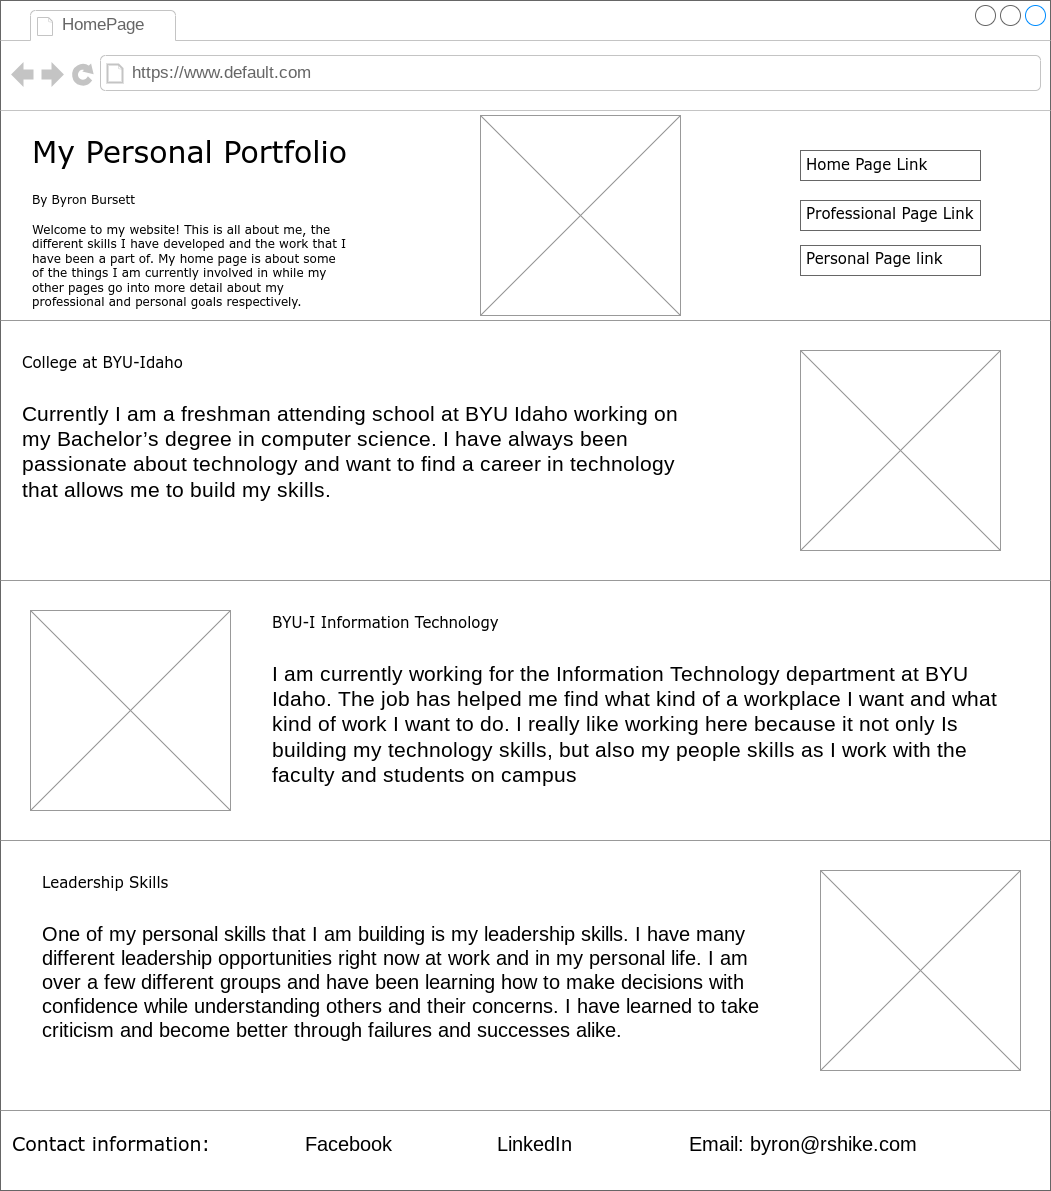

The diagram above was exported from draw.io. Its source (the exported page's mxGraphModel, read from the mxfile embedded in the PNG):
<mxGraphModel dx="1222" dy="592" grid="1" gridSize="10" guides="1" tooltips="1" connect="1" arrows="1" fold="1" page="1" pageScale="1" pageWidth="1100" pageHeight="850" background="none" math="0" shadow="0">
  <root>
    <mxCell id="0" />
    <mxCell id="1" parent="0" />
    <mxCell id="7026571954dc6520-1" value="" style="strokeWidth=1;shadow=0;dashed=0;align=center;html=1;shape=mxgraph.mockup.containers.browserWindow;rSize=0;strokeColor=#666666;mainText=,;recursiveResize=0;rounded=0;labelBackgroundColor=none;fontFamily=Verdana;fontSize=12" parent="1" vertex="1">
      <mxGeometry x="30" width="1050" height="1190" as="geometry" />
    </mxCell>
    <mxCell id="7026571954dc6520-2" value="HomePage" style="strokeWidth=1;shadow=0;dashed=0;align=center;html=1;shape=mxgraph.mockup.containers.anchor;fontSize=17;fontColor=#666666;align=left;" parent="7026571954dc6520-1" vertex="1">
      <mxGeometry x="60" y="12" width="110" height="26" as="geometry" />
    </mxCell>
    <mxCell id="7026571954dc6520-3" value="https://www.default.com" style="strokeWidth=1;shadow=0;dashed=0;align=center;html=1;shape=mxgraph.mockup.containers.anchor;rSize=0;fontSize=17;fontColor=#666666;align=left;" parent="7026571954dc6520-1" vertex="1">
      <mxGeometry x="130" y="60" width="250" height="26" as="geometry" />
    </mxCell>
    <mxCell id="7026571954dc6520-4" value="My Personal Portfolio" style="text;html=1;points=[];align=left;verticalAlign=top;spacingTop=-4;fontSize=30;fontFamily=Verdana" parent="7026571954dc6520-1" vertex="1">
      <mxGeometry x="30" y="130" width="340" height="50" as="geometry" />
    </mxCell>
    <mxCell id="7026571954dc6520-7" value="Welcome to my website! This is all about me, the different skills I have developed and the work that I have been a part of. My home page is about some of the things I am currently involved in while my other pages go into more detail about my professional and personal goals respectively." style="text;html=1;points=[];align=left;verticalAlign=top;spacingTop=-4;fontSize=12;fontFamily=Verdana;whiteSpace=wrap;" parent="7026571954dc6520-1" vertex="1">
      <mxGeometry x="30" y="220" width="320" height="80" as="geometry" />
    </mxCell>
    <mxCell id="7026571954dc6520-11" value="By Byron Bursett" style="text;html=1;points=[];align=left;verticalAlign=top;spacingTop=-4;fontSize=12;fontFamily=Verdana;whiteSpace=wrap;" parent="7026571954dc6520-1" vertex="1">
      <mxGeometry x="30" y="190" width="240" height="40" as="geometry" />
    </mxCell>
    <mxCell id="7026571954dc6520-15" value="" style="verticalLabelPosition=bottom;shadow=0;dashed=0;align=center;html=1;verticalAlign=top;strokeWidth=1;shape=mxgraph.mockup.markup.line;strokeColor=#999999;rounded=0;labelBackgroundColor=none;fillColor=#ffffff;fontFamily=Verdana;fontSize=12;fontColor=#000000;" parent="7026571954dc6520-1" vertex="1">
      <mxGeometry y="310" width="1050" height="20" as="geometry" />
    </mxCell>
    <mxCell id="7026571954dc6520-16" value="College at BYU-Idaho" style="text;html=1;points=[];align=left;verticalAlign=top;spacingTop=-4;fontSize=15;fontFamily=Verdana" parent="7026571954dc6520-1" vertex="1">
      <mxGeometry x="20" y="350" width="170" height="30" as="geometry" />
    </mxCell>
    <mxCell id="7026571954dc6520-17" value="&lt;font style=&quot;font-size: 21px;&quot;&gt;Currently I am a freshman attending school at BYU Idaho working on my Bachelor’s degree in computer science. I have always been passionate about technology and want to find a career in technology that allows me to build my skills.&lt;/font&gt;" style="text;spacingTop=-5;whiteSpace=wrap;html=1;align=left;fontSize=12;fontFamily=Helvetica;fillColor=none;strokeColor=none;rounded=0;shadow=1;labelBackgroundColor=none;" parent="7026571954dc6520-1" vertex="1">
      <mxGeometry x="20" y="400" width="680" height="150" as="geometry" />
    </mxCell>
    <mxCell id="7026571954dc6520-21" value="" style="verticalLabelPosition=bottom;shadow=0;dashed=0;align=center;html=1;verticalAlign=top;strokeWidth=1;shape=mxgraph.mockup.markup.line;strokeColor=#999999;rounded=0;labelBackgroundColor=none;fillColor=#ffffff;fontFamily=Verdana;fontSize=12;fontColor=#000000;" parent="7026571954dc6520-1" vertex="1">
      <mxGeometry y="570" width="1050" height="20" as="geometry" />
    </mxCell>
    <mxCell id="7026571954dc6520-22" value="" style="verticalLabelPosition=bottom;shadow=0;dashed=0;align=center;html=1;verticalAlign=top;strokeWidth=1;shape=mxgraph.mockup.graphics.simpleIcon;strokeColor=#999999;fillColor=#ffffff;rounded=0;labelBackgroundColor=none;fontFamily=Verdana;fontSize=12;fontColor=#000000;" parent="7026571954dc6520-1" vertex="1">
      <mxGeometry x="30" y="610" width="200" height="200" as="geometry" />
    </mxCell>
    <mxCell id="7026571954dc6520-31" value="BYU-I Information Technology" style="text;html=1;points=[];align=left;verticalAlign=top;spacingTop=-4;fontSize=15;fontFamily=Verdana" parent="7026571954dc6520-1" vertex="1">
      <mxGeometry x="270" y="610" width="230" height="30" as="geometry" />
    </mxCell>
    <mxCell id="S2-4E73MpCdP56Pivkb2-1" value="&lt;font color=&quot;#000000&quot; style=&quot;font-size: 15px;&quot; face=&quot;Verdana&quot;&gt;Personal Page link&lt;/font&gt;" style="strokeWidth=1;shadow=0;dashed=0;align=center;html=1;shape=mxgraph.mockup.text.textBox;fontColor=#666666;align=left;fontSize=17;spacingLeft=4;spacingTop=-3;whiteSpace=wrap;strokeColor=#666666;mainText=" vertex="1" parent="7026571954dc6520-1">
      <mxGeometry x="800" y="245" width="180" height="30" as="geometry" />
    </mxCell>
    <mxCell id="S2-4E73MpCdP56Pivkb2-2" value="&lt;font color=&quot;#000000&quot; face=&quot;Verdana&quot; style=&quot;font-size: 15px;&quot;&gt;Professional Page Link&lt;/font&gt;" style="strokeWidth=1;shadow=0;dashed=0;align=center;html=1;shape=mxgraph.mockup.text.textBox;fontColor=#666666;align=left;fontSize=17;spacingLeft=4;spacingTop=-3;whiteSpace=wrap;strokeColor=#666666;mainText=" vertex="1" parent="7026571954dc6520-1">
      <mxGeometry x="800" y="200" width="180" height="30" as="geometry" />
    </mxCell>
    <mxCell id="S2-4E73MpCdP56Pivkb2-3" value="" style="verticalLabelPosition=bottom;shadow=0;dashed=0;align=center;html=1;verticalAlign=top;strokeWidth=1;shape=mxgraph.mockup.graphics.simpleIcon;strokeColor=#999999;fillColor=#ffffff;rounded=0;labelBackgroundColor=none;fontFamily=Verdana;fontSize=12;fontColor=#000000;" vertex="1" parent="7026571954dc6520-1">
      <mxGeometry x="800" y="350" width="200" height="200" as="geometry" />
    </mxCell>
    <mxCell id="7026571954dc6520-36" value="&lt;font style=&quot;font-size: 21px;&quot;&gt;I am currently working for the Information Technology department at BYU Idaho. The job has helped me find what kind of a workplace I want and what kind of work I want to do. I really like working here because it not only Is building my technology skills, but also my people skills as I work with the faculty and students on campus&lt;/font&gt;" style="text;spacingTop=-5;whiteSpace=wrap;html=1;align=left;fontSize=12;fontFamily=Helvetica;fillColor=none;strokeColor=none;rounded=0;shadow=1;labelBackgroundColor=none;" parent="7026571954dc6520-1" vertex="1">
      <mxGeometry x="270" y="660" width="750" height="150" as="geometry" />
    </mxCell>
    <mxCell id="S2-4E73MpCdP56Pivkb2-4" value="" style="verticalLabelPosition=bottom;shadow=0;dashed=0;align=center;html=1;verticalAlign=top;strokeWidth=1;shape=mxgraph.mockup.markup.line;strokeColor=#999999;rounded=0;labelBackgroundColor=none;fillColor=#ffffff;fontFamily=Verdana;fontSize=12;fontColor=#000000;" vertex="1" parent="7026571954dc6520-1">
      <mxGeometry y="830" width="1050" height="20" as="geometry" />
    </mxCell>
    <mxCell id="S2-4E73MpCdP56Pivkb2-6" value="" style="verticalLabelPosition=bottom;shadow=0;dashed=0;align=center;html=1;verticalAlign=top;strokeWidth=1;shape=mxgraph.mockup.graphics.simpleIcon;strokeColor=#999999;fillColor=#ffffff;rounded=0;labelBackgroundColor=none;fontFamily=Verdana;fontSize=12;fontColor=#000000;" vertex="1" parent="7026571954dc6520-1">
      <mxGeometry x="820" y="870" width="200" height="200" as="geometry" />
    </mxCell>
    <mxCell id="S2-4E73MpCdP56Pivkb2-7" value="" style="verticalLabelPosition=bottom;shadow=0;dashed=0;align=center;html=1;verticalAlign=top;strokeWidth=1;shape=mxgraph.mockup.markup.line;strokeColor=#999999;rounded=0;labelBackgroundColor=none;fillColor=#ffffff;fontFamily=Verdana;fontSize=12;fontColor=#000000;" vertex="1" parent="7026571954dc6520-1">
      <mxGeometry y="1100" width="1050" height="20" as="geometry" />
    </mxCell>
    <mxCell id="S2-4E73MpCdP56Pivkb2-8" value="&lt;font style=&quot;font-size: 20px;&quot;&gt;One of my personal skills that I am building is my leadership skills. I have many different leadership opportunities right now at work and in my personal life. I am over a few different groups and have been learning how to make decisions with confidence while understanding others and their concerns. I have learned to take criticism and become better through failures and successes alike.&lt;/font&gt;" style="text;spacingTop=-5;whiteSpace=wrap;html=1;align=left;fontSize=12;fontFamily=Helvetica;fillColor=none;strokeColor=none;rounded=0;shadow=1;labelBackgroundColor=none;" vertex="1" parent="7026571954dc6520-1">
      <mxGeometry x="40" y="920" width="750" height="150" as="geometry" />
    </mxCell>
    <mxCell id="S2-4E73MpCdP56Pivkb2-9" value="Leadership Skills" style="text;html=1;points=[];align=left;verticalAlign=top;spacingTop=-4;fontSize=15;fontFamily=Verdana" vertex="1" parent="7026571954dc6520-1">
      <mxGeometry x="40" y="870" width="230" height="30" as="geometry" />
    </mxCell>
    <mxCell id="S2-4E73MpCdP56Pivkb2-10" value="" style="verticalLabelPosition=bottom;shadow=0;dashed=0;align=center;html=1;verticalAlign=top;strokeWidth=1;shape=mxgraph.mockup.graphics.simpleIcon;strokeColor=#999999;fillColor=#ffffff;rounded=0;labelBackgroundColor=none;fontFamily=Verdana;fontSize=12;fontColor=#000000;" vertex="1" parent="7026571954dc6520-1">
      <mxGeometry x="480" y="115" width="200" height="200" as="geometry" />
    </mxCell>
    <mxCell id="S2-4E73MpCdP56Pivkb2-11" value="&lt;span style=&quot;font-size: 20px;&quot;&gt;&lt;span style=&quot;white-space: pre;&quot;&gt;&#09;&lt;/span&gt;Facebook&lt;span style=&quot;white-space: pre;&quot;&gt;&#09;&lt;/span&gt;&lt;span style=&quot;white-space: pre;&quot;&gt;&#09;&lt;/span&gt;&lt;span style=&quot;white-space: pre;&quot;&gt;&#09;&lt;/span&gt;LinkedIn&lt;span style=&quot;white-space: pre;&quot;&gt;&#09;&lt;/span&gt;&lt;span style=&quot;white-space: pre;&quot;&gt;&#09;&lt;/span&gt;&lt;span style=&quot;white-space: pre;&quot;&gt;&#09;&lt;/span&gt;Email: byron@rshike.com&lt;br&gt;&lt;/span&gt;" style="text;spacingTop=-5;whiteSpace=wrap;html=1;align=left;fontSize=12;fontFamily=Helvetica;fillColor=none;strokeColor=none;rounded=0;shadow=1;labelBackgroundColor=none;" vertex="1" parent="7026571954dc6520-1">
      <mxGeometry x="255" y="1130" width="780" height="30" as="geometry" />
    </mxCell>
    <mxCell id="S2-4E73MpCdP56Pivkb2-12" value="&lt;font style=&quot;font-size: 19px;&quot;&gt;Contact information:&lt;/font&gt;" style="text;html=1;points=[];align=left;verticalAlign=top;spacingTop=-4;fontSize=19;fontFamily=Verdana" vertex="1" parent="7026571954dc6520-1">
      <mxGeometry x="10" y="1130" width="200" height="30" as="geometry" />
    </mxCell>
    <mxCell id="S2-4E73MpCdP56Pivkb2-15" value="&lt;font face=&quot;Verdana&quot; color=&quot;#000000&quot;&gt;&lt;span style=&quot;font-size: 15px;&quot;&gt;Home Page Link&lt;/span&gt;&lt;/font&gt;" style="strokeWidth=1;shadow=0;dashed=0;align=center;html=1;shape=mxgraph.mockup.text.textBox;fontColor=#666666;align=left;fontSize=17;spacingLeft=4;spacingTop=-3;whiteSpace=wrap;strokeColor=#666666;mainText=" vertex="1" parent="7026571954dc6520-1">
      <mxGeometry x="800" y="150" width="180" height="30" as="geometry" />
    </mxCell>
  </root>
</mxGraphModel>